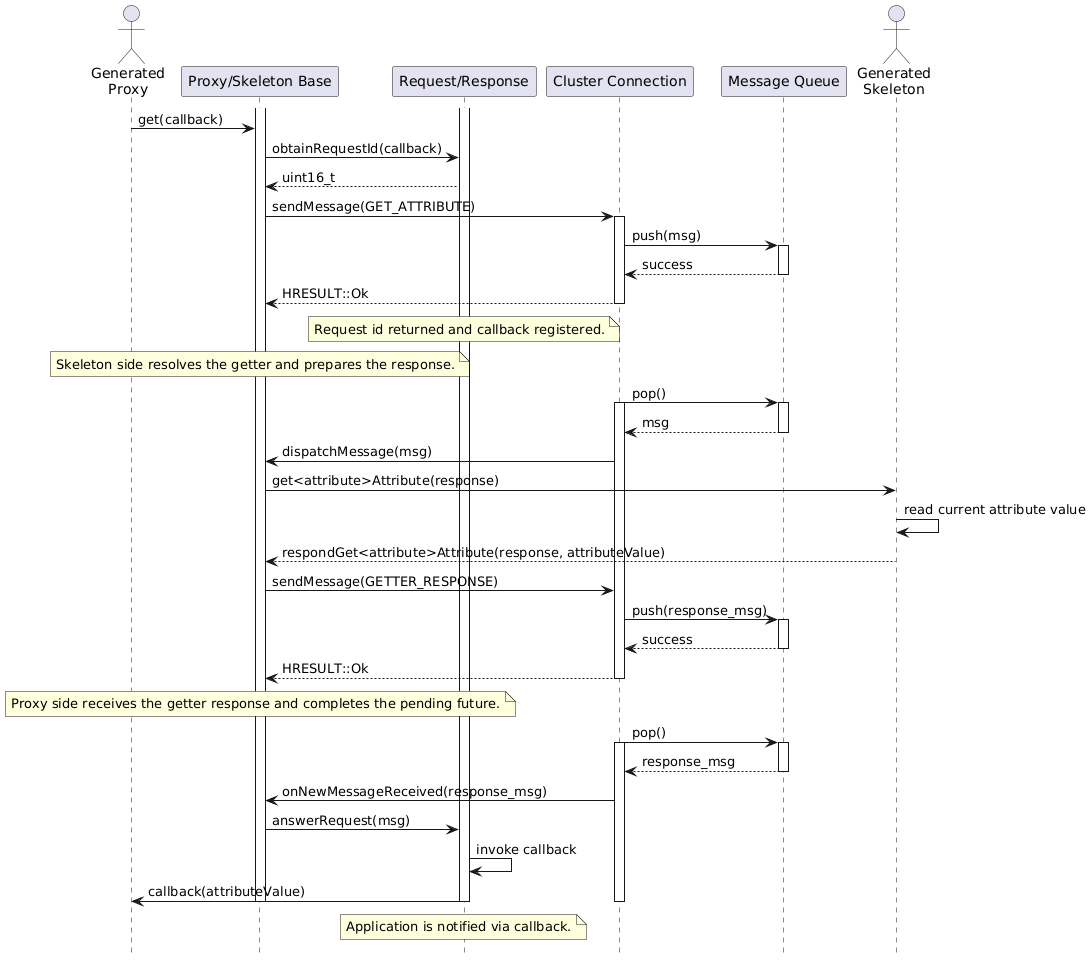

The diagram above was rendered by PlantUML. Its source (embedded in the PNG):
@startuml

hide footbox

actor "Generated\nProxy" as generated_proxy
participant "Proxy/Skeleton Base" as proxy_skeleton_base_unit
participant "Request/Response" as request_response_unit
participant "Cluster Connection" as cluster_connection_unit
participant "Message Queue" as message_queue_unit
actor "Generated\nSkeleton" as generated_skeleton

activate proxy_skeleton_base_unit
activate request_response_unit

generated_proxy -> proxy_skeleton_base_unit : get(callback)
proxy_skeleton_base_unit -> request_response_unit : obtainRequestId(callback)
request_response_unit --> proxy_skeleton_base_unit : uint16_t
proxy_skeleton_base_unit -> cluster_connection_unit : sendMessage(GET_ATTRIBUTE)
activate cluster_connection_unit
cluster_connection_unit -> message_queue_unit : push(msg)
activate message_queue_unit
message_queue_unit --> cluster_connection_unit : success
deactivate message_queue_unit
cluster_connection_unit --> proxy_skeleton_base_unit : HRESULT::Ok
deactivate cluster_connection_unit

note over request_response_unit : Request id returned and callback registered.

note over proxy_skeleton_base_unit
  Skeleton side resolves the getter and prepares the response.
end note

cluster_connection_unit -> message_queue_unit : pop()
activate cluster_connection_unit
activate message_queue_unit
message_queue_unit --> cluster_connection_unit : msg
deactivate message_queue_unit
cluster_connection_unit -> proxy_skeleton_base_unit : dispatchMessage(msg)
proxy_skeleton_base_unit -> generated_skeleton : get<attribute>Attribute(response)
generated_skeleton -> generated_skeleton : read current attribute value
generated_skeleton --> proxy_skeleton_base_unit : respondGet<attribute>Attribute(response, attributeValue)
proxy_skeleton_base_unit -> cluster_connection_unit : sendMessage(GETTER_RESPONSE)
cluster_connection_unit -> message_queue_unit : push(response_msg)
activate message_queue_unit
message_queue_unit --> cluster_connection_unit : success
deactivate message_queue_unit
cluster_connection_unit --> proxy_skeleton_base_unit : HRESULT::Ok
deactivate cluster_connection_unit

note over proxy_skeleton_base_unit
  Proxy side receives the getter response and completes the pending future.
end note

cluster_connection_unit -> message_queue_unit : pop()
activate cluster_connection_unit
activate message_queue_unit
message_queue_unit --> cluster_connection_unit : response_msg
deactivate message_queue_unit
cluster_connection_unit -> proxy_skeleton_base_unit : onNewMessageReceived(response_msg)
proxy_skeleton_base_unit -> request_response_unit : answerRequest(msg)
request_response_unit -> request_response_unit : invoke callback
request_response_unit -> generated_proxy : callback(attributeValue)

note over request_response_unit : Application is notified via callback.

deactivate cluster_connection_unit
deactivate request_response_unit
deactivate proxy_skeleton_base_unit

@enduml